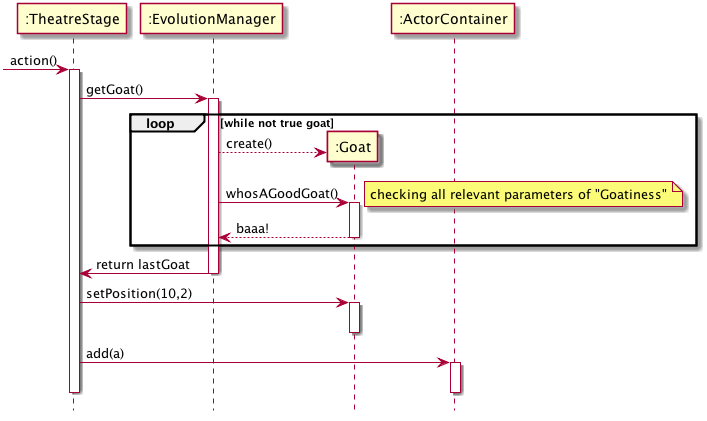

The diagram above was rendered by PlantUML. Its source (embedded in the PNG):
@startuml
hide footbox
[-> ":TheatreStage" : action()
activate ":TheatreStage"
":TheatreStage" -> ":EvolutionManager" : getGoat()

activate ":EvolutionManager"
loop while not true goat

create ":Goat"
":EvolutionManager" --> ":Goat" : create()
":EvolutionManager" -> ":Goat" : whosAGoodGoat()
activate ":Goat"
note right : checking all relevant parameters of "Goatiness"
":Goat" --> ":EvolutionManager" : baaa!
deactivate ":Goat"
end
":EvolutionManager" -> ":TheatreStage" : return lastGoat
deactivate ":EvolutionManager"

":TheatreStage" -> ":Goat" : setPosition(10,2)
activate ":Goat"
deactivate ":Goat"

":TheatreStage" -> ":ActorContainer" : add(a)
activate ":ActorContainer"
deactivate ":ActorContainer"
deactivate ":TheatreStage"
@enduml